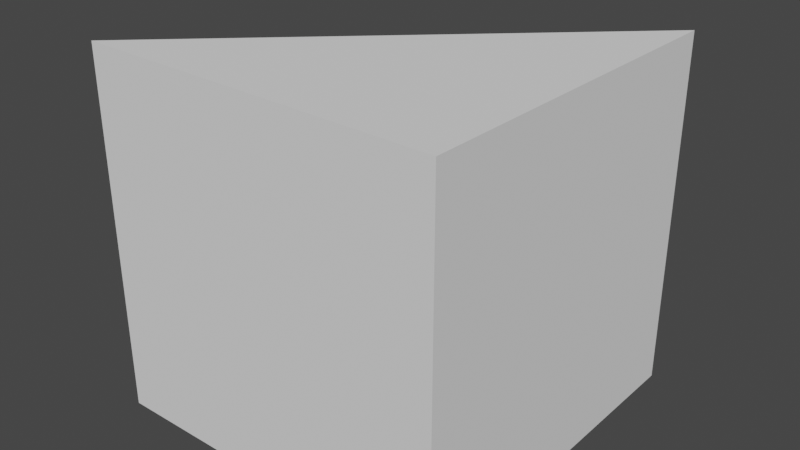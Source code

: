# Source: recommenderAddon.blend  (saved by Blender 3.3.6; exported with 4.5.12 LTS)
import bpy
from mathutils import Matrix  # noqa: F401  (used for matrix-valued properties, if any)

bpy.ops.wm.read_factory_settings(use_empty=True)
scene = bpy.context.scene
scene.name = 'Scene'

# ---- collections
col_collection = bpy.data.collections.new('Collection'); scene.collection.children.link(col_collection)
col_aaaaaa = bpy.data.collections.new('AAAAAA'); scene.collection.children.link(col_aaaaaa)

# ---- world
world_world = bpy.data.worlds.new('World'); scene.world = world_world
world_world.use_nodes = True; world_world.node_tree.nodes.clear()
_N = world_world.node_tree.nodes; _L = world_world.node_tree.links
n0 = _N.new('ShaderNodeOutputWorld'); n0.name = 'World Output'; n0.location = (300, 300)
n1 = _N.new('ShaderNodeBackground'); n1.name = 'Background'; n1.location = (10, 300)
n1.inputs[0].default_value = (0.05088, 0.05088, 0.05088, 1.0)
_L.new(n1.outputs[0], n0.inputs[0])
n0.is_active_output = True
world_world.color = (0.05088, 0.05088, 0.05088)
world_world.use_sun_shadow = False
world_world.sun_shadow_jitter_overblur = 0.0

# ---- meshes
me_cube_007 = bpy.data.meshes.new('Cube.007')
me_cube_007.from_pydata([(-1.0, -1.0, -1.0), (-1.0, -1.0, 1.023), (-1.0, 1.0, -1.0), (-1.0, 1.0, 0.4312), (1.0, -1.0, -1.0), (1.0, -1.0, 1.006), (1.0, 1.0, -1.0), (1.0, 1.0, 0.9927)], [], [(0, 1, 3, 2), (2, 3, 7, 6), (6, 7, 5, 4), (4, 5, 1, 0), (2, 6, 4, 0), (1, 5, 7, 3)])
_uv = me_cube_007.uv_layers.new(name='UVMap')
_uv.uv.foreach_set('vector', [0.375, 0.0, 0.625, 0.0, 0.625, 0.25, 0.375, 0.25, 0.375, 0.25, 0.625, 0.25, 0.625, 0.5, 0.375, 0.5, 0.375, 0.5, 0.625, 0.5, 0.625, 0.75, 0.375, 0.75, 0.375, 0.75, 0.625, 0.75, 0.625, 1.0, 0.375, 1.0, 0.125, 0.5, 0.375, 0.5, 0.375, 0.75, 0.125, 0.75, 0.625, 1.0, 0.625, 0.75, 0.625, 0.5, 0.625, 0.25])
me_cube_007.update()

# ---- objects
ob_cube = bpy.data.objects.new('Cube', me_cube_007)

# ---- transforms, parenting, visibility, modifiers, constraints
ob_cube.location = (0.0, 0.0, 0.233)

# ---- collection membership
col_aaaaaa.objects.link(ob_cube)

# ---- scene / render settings (as saved in the file)
scene.frame_start = 1; scene.frame_end = 250; scene.frame_set(1)
scene.render.engine = 'CYCLES'
scene.cycles.sampling_pattern = 'TABULATED_SOBOL'
scene.cycles.use_light_tree = False
scene.view_settings.view_transform = 'Filmic'
bpy.context.view_layer.update()

# ---- added for rendering (the .blend has no active camera and no usable light): camera, sun
cam_auto = bpy.data.cameras.new('AutoCamera')
cam_auto.lens = 50.0
cam_auto.sensor_width = 36.0
cam_auto.clip_end = 1000.0
ob_auto_camera = bpy.data.objects.new('AutoCamera', cam_auto)
scene.collection.objects.link(ob_auto_camera)
ob_auto_camera.location = (3.21729, -3.86075, 2.81826)
ob_auto_camera.rotation_euler = (1.09748, -7.21219e-08, 0.694738)
scene.camera = ob_auto_camera
light_auto_sun = bpy.data.lights.new('AutoSun', 'SUN')
light_auto_sun.energy = 3.0
light_auto_sun.angle = 0.0523599
ob_auto_sun = bpy.data.objects.new('AutoSun', light_auto_sun)
scene.collection.objects.link(ob_auto_sun)
ob_auto_sun.rotation_euler = (0.872665, 0.174533, 0.523599)
bpy.context.view_layer.update()
